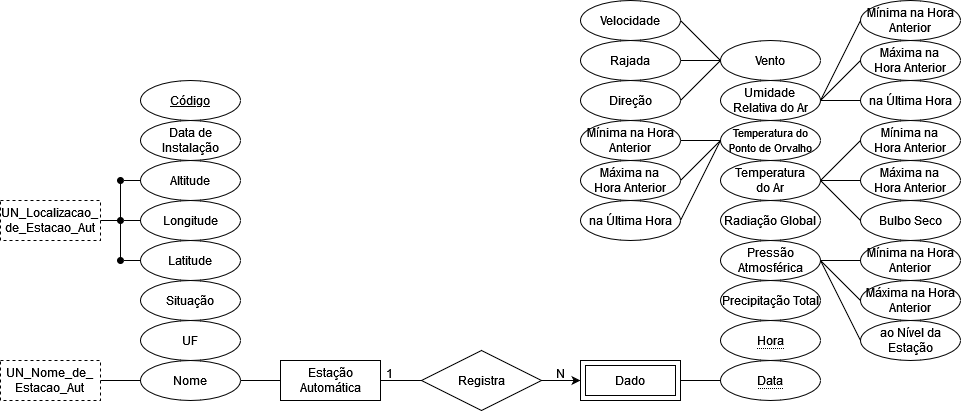

The diagram above was exported from draw.io. Its source (the exported page's mxGraphModel, read from the mxfile embedded in the PNG):
<mxGraphModel dx="1687" dy="920" grid="1" gridSize="10" guides="1" tooltips="1" connect="1" arrows="1" fold="1" page="1" pageScale="1" pageWidth="850" pageHeight="1100" math="0" shadow="0" extFonts="Permanent Marker^https://fonts.googleapis.com/css?family=Permanent+Marker">
  <root>
    <mxCell id="0" />
    <mxCell id="1" parent="0" />
    <mxCell id="i4WoRnu4-RF9Ivq06GJe-2" value="Estação Automática" style="whiteSpace=wrap;html=1;align=center;" parent="1" vertex="1">
      <mxGeometry x="280" y="360" width="100" height="40" as="geometry" />
    </mxCell>
    <mxCell id="i4WoRnu4-RF9Ivq06GJe-4" value="Nome" style="ellipse;whiteSpace=wrap;html=1;align=center;" parent="1" vertex="1">
      <mxGeometry x="140" y="360" width="100" height="40" as="geometry" />
    </mxCell>
    <mxCell id="i4WoRnu4-RF9Ivq06GJe-5" value="UF" style="ellipse;whiteSpace=wrap;html=1;align=center;" parent="1" vertex="1">
      <mxGeometry x="140" y="320" width="100" height="40" as="geometry" />
    </mxCell>
    <mxCell id="i4WoRnu4-RF9Ivq06GJe-6" value="Situação" style="ellipse;whiteSpace=wrap;html=1;align=center;" parent="1" vertex="1">
      <mxGeometry x="140" y="280" width="100" height="40" as="geometry" />
    </mxCell>
    <mxCell id="i4WoRnu4-RF9Ivq06GJe-7" value="Latitude" style="ellipse;whiteSpace=wrap;html=1;align=center;" parent="1" vertex="1">
      <mxGeometry x="140" y="240" width="100" height="40" as="geometry" />
    </mxCell>
    <mxCell id="i4WoRnu4-RF9Ivq06GJe-8" value="Longitude" style="ellipse;whiteSpace=wrap;html=1;align=center;" parent="1" vertex="1">
      <mxGeometry x="140" y="200" width="100" height="40" as="geometry" />
    </mxCell>
    <mxCell id="i4WoRnu4-RF9Ivq06GJe-9" value="Altitude" style="ellipse;whiteSpace=wrap;html=1;align=center;" parent="1" vertex="1">
      <mxGeometry x="140" y="160" width="100" height="40" as="geometry" />
    </mxCell>
    <mxCell id="i4WoRnu4-RF9Ivq06GJe-10" value="Data de Instalação" style="ellipse;whiteSpace=wrap;html=1;align=center;" parent="1" vertex="1">
      <mxGeometry x="140" y="120" width="100" height="40" as="geometry" />
    </mxCell>
    <mxCell id="i4WoRnu4-RF9Ivq06GJe-12" value="Código" style="ellipse;whiteSpace=wrap;html=1;align=center;fontStyle=4;" parent="1" vertex="1">
      <mxGeometry x="140" y="80" width="100" height="40" as="geometry" />
    </mxCell>
    <mxCell id="i4WoRnu4-RF9Ivq06GJe-13" value="" style="endArrow=none;html=1;rounded=0;exitX=1;exitY=0.5;exitDx=0;exitDy=0;entryX=0;entryY=0.5;entryDx=0;entryDy=0;" parent="1" source="i4WoRnu4-RF9Ivq06GJe-4" target="i4WoRnu4-RF9Ivq06GJe-2" edge="1">
      <mxGeometry relative="1" as="geometry">
        <mxPoint x="420" y="420" as="sourcePoint" />
        <mxPoint x="580" y="420" as="targetPoint" />
      </mxGeometry>
    </mxCell>
    <mxCell id="i4WoRnu4-RF9Ivq06GJe-25" value="UN_Nome_de_&lt;br&gt;Estacao_Aut" style="whiteSpace=wrap;html=1;align=center;dashed=1;" parent="1" vertex="1">
      <mxGeometry y="360" width="100" height="40" as="geometry" />
    </mxCell>
    <mxCell id="i4WoRnu4-RF9Ivq06GJe-28" value="" style="endArrow=none;html=1;rounded=0;exitX=1;exitY=0.5;exitDx=0;exitDy=0;entryX=0;entryY=0.5;entryDx=0;entryDy=0;" parent="1" source="i4WoRnu4-RF9Ivq06GJe-25" target="i4WoRnu4-RF9Ivq06GJe-4" edge="1">
      <mxGeometry relative="1" as="geometry">
        <mxPoint x="420" y="420" as="sourcePoint" />
        <mxPoint x="120" y="380" as="targetPoint" />
      </mxGeometry>
    </mxCell>
    <mxCell id="i4WoRnu4-RF9Ivq06GJe-29" value="UN_Localizacao_&lt;br&gt;de_Estacao_Aut" style="whiteSpace=wrap;html=1;align=center;dashed=1;" parent="1" vertex="1">
      <mxGeometry y="200" width="100" height="40" as="geometry" />
    </mxCell>
    <mxCell id="i4WoRnu4-RF9Ivq06GJe-30" value="" style="endArrow=none;html=1;rounded=0;exitX=1;exitY=0.5;exitDx=0;exitDy=0;" parent="1" source="i4WoRnu4-RF9Ivq06GJe-29" edge="1">
      <mxGeometry relative="1" as="geometry">
        <mxPoint x="160" y="290" as="sourcePoint" />
        <mxPoint x="120" y="220" as="targetPoint" />
      </mxGeometry>
    </mxCell>
    <mxCell id="i4WoRnu4-RF9Ivq06GJe-31" value="" style="endArrow=none;html=1;rounded=0;startArrow=oval;startFill=1;entryX=0;entryY=0.5;entryDx=0;entryDy=0;" parent="1" target="i4WoRnu4-RF9Ivq06GJe-8" edge="1">
      <mxGeometry relative="1" as="geometry">
        <mxPoint x="120" y="220" as="sourcePoint" />
        <mxPoint x="120" y="250" as="targetPoint" />
      </mxGeometry>
    </mxCell>
    <mxCell id="i4WoRnu4-RF9Ivq06GJe-32" value="" style="endArrow=none;html=1;rounded=0;startArrow=oval;startFill=1;entryX=0;entryY=0.5;entryDx=0;entryDy=0;" parent="1" target="i4WoRnu4-RF9Ivq06GJe-9" edge="1">
      <mxGeometry relative="1" as="geometry">
        <mxPoint x="120" y="180" as="sourcePoint" />
        <mxPoint x="425" y="190" as="targetPoint" />
      </mxGeometry>
    </mxCell>
    <mxCell id="i4WoRnu4-RF9Ivq06GJe-33" value="" style="endArrow=none;html=1;rounded=0;startArrow=oval;startFill=1;entryX=0;entryY=0.5;entryDx=0;entryDy=0;" parent="1" target="i4WoRnu4-RF9Ivq06GJe-7" edge="1">
      <mxGeometry relative="1" as="geometry">
        <mxPoint x="120" y="260" as="sourcePoint" />
        <mxPoint x="140" y="260" as="targetPoint" />
      </mxGeometry>
    </mxCell>
    <mxCell id="i4WoRnu4-RF9Ivq06GJe-34" value="" style="endArrow=none;html=1;rounded=0;" parent="1" edge="1">
      <mxGeometry relative="1" as="geometry">
        <mxPoint x="120" y="180" as="sourcePoint" />
        <mxPoint x="120" y="260" as="targetPoint" />
      </mxGeometry>
    </mxCell>
    <mxCell id="i4WoRnu4-RF9Ivq06GJe-86" value="Registra" style="shape=rhombus;perimeter=rhombusPerimeter;whiteSpace=wrap;html=1;align=center;" parent="1" vertex="1">
      <mxGeometry x="421" y="350" width="120" height="60" as="geometry" />
    </mxCell>
    <mxCell id="i4WoRnu4-RF9Ivq06GJe-87" value="" style="endArrow=classic;html=1;rounded=0;entryX=0;entryY=0.5;entryDx=0;entryDy=0;exitX=1;exitY=0.5;exitDx=0;exitDy=0;" parent="1" source="i4WoRnu4-RF9Ivq06GJe-86" target="G20AS0qJRGtB05z2wUfk-1" edge="1">
      <mxGeometry width="50" height="50" relative="1" as="geometry">
        <mxPoint x="610" y="330" as="sourcePoint" />
        <mxPoint x="580" y="380" as="targetPoint" />
      </mxGeometry>
    </mxCell>
    <mxCell id="i4WoRnu4-RF9Ivq06GJe-88" value="" style="endArrow=none;html=1;rounded=0;exitX=1;exitY=0.5;exitDx=0;exitDy=0;entryX=0;entryY=0.5;entryDx=0;entryDy=0;" parent="1" source="i4WoRnu4-RF9Ivq06GJe-2" target="i4WoRnu4-RF9Ivq06GJe-86" edge="1">
      <mxGeometry relative="1" as="geometry">
        <mxPoint x="470" y="380" as="sourcePoint" />
        <mxPoint x="630" y="380" as="targetPoint" />
      </mxGeometry>
    </mxCell>
    <mxCell id="i4WoRnu4-RF9Ivq06GJe-89" value="1" style="text;strokeColor=none;fillColor=none;spacingLeft=4;spacingRight=4;overflow=hidden;rotatable=0;points=[[0,0.5],[1,0.5]];portConstraint=eastwest;fontSize=12;whiteSpace=wrap;html=1;" parent="1" vertex="1">
      <mxGeometry x="380" y="360" width="40" height="30" as="geometry" />
    </mxCell>
    <mxCell id="i4WoRnu4-RF9Ivq06GJe-90" value="&lt;div align=&quot;right&quot;&gt;N&lt;/div&gt;" style="text;strokeColor=none;fillColor=none;spacingLeft=4;spacingRight=4;overflow=hidden;rotatable=0;points=[[0,0.5],[1,0.5]];portConstraint=eastwest;fontSize=12;whiteSpace=wrap;html=1;align=right;" parent="1" vertex="1">
      <mxGeometry x="531" y="360" width="40" height="30" as="geometry" />
    </mxCell>
    <mxCell id="G20AS0qJRGtB05z2wUfk-1" value="Dado" style="shape=ext;margin=3;double=1;whiteSpace=wrap;html=1;align=center;" vertex="1" parent="1">
      <mxGeometry x="580" y="360" width="100" height="40" as="geometry" />
    </mxCell>
    <mxCell id="G20AS0qJRGtB05z2wUfk-2" value="&lt;span style=&quot;border-bottom: 1px dotted&quot;&gt;Data&lt;/span&gt;" style="ellipse;whiteSpace=wrap;html=1;align=center;" vertex="1" parent="1">
      <mxGeometry x="720" y="360" width="100" height="40" as="geometry" />
    </mxCell>
    <mxCell id="G20AS0qJRGtB05z2wUfk-3" value="" style="endArrow=none;html=1;rounded=0;exitX=1;exitY=0.5;exitDx=0;exitDy=0;entryX=0;entryY=0.5;entryDx=0;entryDy=0;" edge="1" parent="1" source="G20AS0qJRGtB05z2wUfk-1" target="G20AS0qJRGtB05z2wUfk-2">
      <mxGeometry relative="1" as="geometry">
        <mxPoint x="630" y="360" as="sourcePoint" />
        <mxPoint x="790" y="360" as="targetPoint" />
      </mxGeometry>
    </mxCell>
    <mxCell id="G20AS0qJRGtB05z2wUfk-4" value="&lt;span style=&quot;border-bottom: 1px dotted&quot;&gt;Hora&lt;/span&gt;" style="ellipse;whiteSpace=wrap;html=1;align=center;" vertex="1" parent="1">
      <mxGeometry x="720" y="320" width="100" height="40" as="geometry" />
    </mxCell>
    <mxCell id="G20AS0qJRGtB05z2wUfk-5" value="Precipitação Total" style="ellipse;whiteSpace=wrap;html=1;align=center;" vertex="1" parent="1">
      <mxGeometry x="720" y="280" width="100" height="40" as="geometry" />
    </mxCell>
    <mxCell id="G20AS0qJRGtB05z2wUfk-6" value="Pressão Atmosférica" style="ellipse;whiteSpace=wrap;html=1;align=center;" vertex="1" parent="1">
      <mxGeometry x="720" y="240" width="100" height="40" as="geometry" />
    </mxCell>
    <mxCell id="G20AS0qJRGtB05z2wUfk-8" value="Máxima na Hora Anterior" style="ellipse;whiteSpace=wrap;html=1;align=center;" vertex="1" parent="1">
      <mxGeometry x="860" y="280" width="100" height="40" as="geometry" />
    </mxCell>
    <mxCell id="G20AS0qJRGtB05z2wUfk-9" value="ao Nível da Estação" style="ellipse;whiteSpace=wrap;html=1;align=center;" vertex="1" parent="1">
      <mxGeometry x="860" y="320" width="100" height="40" as="geometry" />
    </mxCell>
    <mxCell id="G20AS0qJRGtB05z2wUfk-10" value="Mínima na Hora Anterior" style="ellipse;whiteSpace=wrap;html=1;align=center;" vertex="1" parent="1">
      <mxGeometry x="860" y="240" width="100" height="40" as="geometry" />
    </mxCell>
    <mxCell id="G20AS0qJRGtB05z2wUfk-11" value="" style="endArrow=none;html=1;rounded=0;exitX=1;exitY=0.5;exitDx=0;exitDy=0;entryX=0;entryY=0.5;entryDx=0;entryDy=0;" edge="1" parent="1" source="G20AS0qJRGtB05z2wUfk-6" target="G20AS0qJRGtB05z2wUfk-9">
      <mxGeometry relative="1" as="geometry">
        <mxPoint x="630" y="280" as="sourcePoint" />
        <mxPoint x="790" y="280" as="targetPoint" />
      </mxGeometry>
    </mxCell>
    <mxCell id="G20AS0qJRGtB05z2wUfk-12" value="" style="endArrow=none;html=1;rounded=0;exitX=1;exitY=0.5;exitDx=0;exitDy=0;entryX=0;entryY=0.5;entryDx=0;entryDy=0;" edge="1" parent="1" source="G20AS0qJRGtB05z2wUfk-6" target="G20AS0qJRGtB05z2wUfk-8">
      <mxGeometry relative="1" as="geometry">
        <mxPoint x="630" y="280" as="sourcePoint" />
        <mxPoint x="790" y="280" as="targetPoint" />
      </mxGeometry>
    </mxCell>
    <mxCell id="G20AS0qJRGtB05z2wUfk-13" value="" style="endArrow=none;html=1;rounded=0;exitX=1;exitY=0.5;exitDx=0;exitDy=0;entryX=0;entryY=0.5;entryDx=0;entryDy=0;" edge="1" parent="1" source="G20AS0qJRGtB05z2wUfk-6" target="G20AS0qJRGtB05z2wUfk-10">
      <mxGeometry relative="1" as="geometry">
        <mxPoint x="630" y="280" as="sourcePoint" />
        <mxPoint x="790" y="280" as="targetPoint" />
      </mxGeometry>
    </mxCell>
    <mxCell id="G20AS0qJRGtB05z2wUfk-14" value="Radiação Global" style="ellipse;whiteSpace=wrap;html=1;align=center;" vertex="1" parent="1">
      <mxGeometry x="720" y="200" width="100" height="40" as="geometry" />
    </mxCell>
    <mxCell id="G20AS0qJRGtB05z2wUfk-20" value="Temperatura&lt;br&gt;do Ar" style="ellipse;whiteSpace=wrap;html=1;align=center;" vertex="1" parent="1">
      <mxGeometry x="720" y="160" width="100" height="40" as="geometry" />
    </mxCell>
    <mxCell id="G20AS0qJRGtB05z2wUfk-21" value="Bulbo Seco" style="ellipse;whiteSpace=wrap;html=1;align=center;" vertex="1" parent="1">
      <mxGeometry x="860" y="200" width="100" height="40" as="geometry" />
    </mxCell>
    <mxCell id="G20AS0qJRGtB05z2wUfk-23" value="&lt;font style=&quot;font-size: 12px;&quot;&gt;Máxima na&lt;br&gt;Hora Anterior&lt;/font&gt;" style="ellipse;whiteSpace=wrap;html=1;align=center;" vertex="1" parent="1">
      <mxGeometry x="860" y="160" width="100" height="40" as="geometry" />
    </mxCell>
    <mxCell id="G20AS0qJRGtB05z2wUfk-24" value="&lt;font style=&quot;font-size: 12px;&quot;&gt;Mínima na&lt;br&gt;Hora Anterior&lt;/font&gt;" style="ellipse;whiteSpace=wrap;html=1;align=center;" vertex="1" parent="1">
      <mxGeometry x="860" y="120" width="100" height="40" as="geometry" />
    </mxCell>
    <mxCell id="G20AS0qJRGtB05z2wUfk-25" value="" style="endArrow=none;html=1;rounded=0;exitX=1;exitY=0.5;exitDx=0;exitDy=0;entryX=0;entryY=0.5;entryDx=0;entryDy=0;" edge="1" parent="1" source="G20AS0qJRGtB05z2wUfk-20" target="G20AS0qJRGtB05z2wUfk-21">
      <mxGeometry relative="1" as="geometry">
        <mxPoint x="850" y="240" as="sourcePoint" />
        <mxPoint x="1010" y="240" as="targetPoint" />
      </mxGeometry>
    </mxCell>
    <mxCell id="G20AS0qJRGtB05z2wUfk-26" value="" style="endArrow=none;html=1;rounded=0;exitX=1;exitY=0.5;exitDx=0;exitDy=0;entryX=0;entryY=0.5;entryDx=0;entryDy=0;" edge="1" parent="1" source="G20AS0qJRGtB05z2wUfk-20" target="G20AS0qJRGtB05z2wUfk-23">
      <mxGeometry relative="1" as="geometry">
        <mxPoint x="850" y="240" as="sourcePoint" />
        <mxPoint x="1010" y="240" as="targetPoint" />
      </mxGeometry>
    </mxCell>
    <mxCell id="G20AS0qJRGtB05z2wUfk-27" value="" style="endArrow=none;html=1;rounded=0;exitX=1;exitY=0.5;exitDx=0;exitDy=0;entryX=0;entryY=0.5;entryDx=0;entryDy=0;" edge="1" parent="1" source="G20AS0qJRGtB05z2wUfk-20" target="G20AS0qJRGtB05z2wUfk-24">
      <mxGeometry relative="1" as="geometry">
        <mxPoint x="850" y="240" as="sourcePoint" />
        <mxPoint x="1010" y="240" as="targetPoint" />
      </mxGeometry>
    </mxCell>
    <mxCell id="G20AS0qJRGtB05z2wUfk-28" value="&lt;font style=&quot;font-size: 11px;&quot;&gt;Temperatura do Ponto de Orvalho&lt;/font&gt;" style="ellipse;whiteSpace=wrap;html=1;align=center;" vertex="1" parent="1">
      <mxGeometry x="720" y="120" width="100" height="40" as="geometry" />
    </mxCell>
    <mxCell id="G20AS0qJRGtB05z2wUfk-29" value="na Última Hora" style="ellipse;whiteSpace=wrap;html=1;align=center;" vertex="1" parent="1">
      <mxGeometry x="580" y="200" width="100" height="40" as="geometry" />
    </mxCell>
    <mxCell id="G20AS0qJRGtB05z2wUfk-30" value="Máxima na&lt;br&gt;Hora Anterior" style="ellipse;whiteSpace=wrap;html=1;align=center;" vertex="1" parent="1">
      <mxGeometry x="580" y="160" width="100" height="40" as="geometry" />
    </mxCell>
    <mxCell id="G20AS0qJRGtB05z2wUfk-31" value="Mínima na Hora Anterior" style="ellipse;whiteSpace=wrap;html=1;align=center;" vertex="1" parent="1">
      <mxGeometry x="580" y="120" width="100" height="40" as="geometry" />
    </mxCell>
    <mxCell id="G20AS0qJRGtB05z2wUfk-32" value="" style="endArrow=none;html=1;rounded=0;exitX=1;exitY=0.5;exitDx=0;exitDy=0;entryX=0;entryY=0.5;entryDx=0;entryDy=0;" edge="1" parent="1" source="G20AS0qJRGtB05z2wUfk-29" target="G20AS0qJRGtB05z2wUfk-28">
      <mxGeometry relative="1" as="geometry">
        <mxPoint x="640" y="130" as="sourcePoint" />
        <mxPoint x="800" y="130" as="targetPoint" />
      </mxGeometry>
    </mxCell>
    <mxCell id="G20AS0qJRGtB05z2wUfk-33" value="" style="endArrow=none;html=1;rounded=0;exitX=1;exitY=0.5;exitDx=0;exitDy=0;entryX=0;entryY=0.5;entryDx=0;entryDy=0;" edge="1" parent="1" source="G20AS0qJRGtB05z2wUfk-30" target="G20AS0qJRGtB05z2wUfk-28">
      <mxGeometry relative="1" as="geometry">
        <mxPoint x="640" y="130" as="sourcePoint" />
        <mxPoint x="800" y="130" as="targetPoint" />
      </mxGeometry>
    </mxCell>
    <mxCell id="G20AS0qJRGtB05z2wUfk-34" value="" style="endArrow=none;html=1;rounded=0;exitX=1;exitY=0.5;exitDx=0;exitDy=0;entryX=0;entryY=0.5;entryDx=0;entryDy=0;" edge="1" parent="1" source="G20AS0qJRGtB05z2wUfk-31" target="G20AS0qJRGtB05z2wUfk-28">
      <mxGeometry relative="1" as="geometry">
        <mxPoint x="640" y="130" as="sourcePoint" />
        <mxPoint x="800" y="130" as="targetPoint" />
      </mxGeometry>
    </mxCell>
    <mxCell id="G20AS0qJRGtB05z2wUfk-35" value="Umidade&lt;br&gt;Relativa do Ar" style="ellipse;whiteSpace=wrap;html=1;align=center;" vertex="1" parent="1">
      <mxGeometry x="720" y="80" width="100" height="40" as="geometry" />
    </mxCell>
    <mxCell id="G20AS0qJRGtB05z2wUfk-37" value="na Última Hora" style="ellipse;whiteSpace=wrap;html=1;align=center;" vertex="1" parent="1">
      <mxGeometry x="860" y="80" width="100" height="40" as="geometry" />
    </mxCell>
    <mxCell id="G20AS0qJRGtB05z2wUfk-38" value="Máxima na&lt;br&gt;Hora Anterior" style="ellipse;whiteSpace=wrap;html=1;align=center;" vertex="1" parent="1">
      <mxGeometry x="860" y="40" width="100" height="40" as="geometry" />
    </mxCell>
    <mxCell id="G20AS0qJRGtB05z2wUfk-39" value="Mínima na Hora Anterior" style="ellipse;whiteSpace=wrap;html=1;align=center;" vertex="1" parent="1">
      <mxGeometry x="860" width="100" height="40" as="geometry" />
    </mxCell>
    <mxCell id="G20AS0qJRGtB05z2wUfk-40" value="" style="endArrow=none;html=1;rounded=0;exitX=1;exitY=0.5;exitDx=0;exitDy=0;entryX=0;entryY=0.5;entryDx=0;entryDy=0;" edge="1" parent="1" source="G20AS0qJRGtB05z2wUfk-35" target="G20AS0qJRGtB05z2wUfk-37">
      <mxGeometry relative="1" as="geometry">
        <mxPoint x="640" y="110" as="sourcePoint" />
        <mxPoint x="800" y="110" as="targetPoint" />
      </mxGeometry>
    </mxCell>
    <mxCell id="G20AS0qJRGtB05z2wUfk-41" value="" style="endArrow=none;html=1;rounded=0;exitX=1;exitY=0.5;exitDx=0;exitDy=0;entryX=0;entryY=0.5;entryDx=0;entryDy=0;" edge="1" parent="1" source="G20AS0qJRGtB05z2wUfk-35" target="G20AS0qJRGtB05z2wUfk-38">
      <mxGeometry relative="1" as="geometry">
        <mxPoint x="640" y="110" as="sourcePoint" />
        <mxPoint x="800" y="110" as="targetPoint" />
      </mxGeometry>
    </mxCell>
    <mxCell id="G20AS0qJRGtB05z2wUfk-42" value="" style="endArrow=none;html=1;rounded=0;exitX=1;exitY=0.5;exitDx=0;exitDy=0;entryX=0;entryY=0.5;entryDx=0;entryDy=0;" edge="1" parent="1" source="G20AS0qJRGtB05z2wUfk-35" target="G20AS0qJRGtB05z2wUfk-39">
      <mxGeometry relative="1" as="geometry">
        <mxPoint x="640" y="110" as="sourcePoint" />
        <mxPoint x="800" y="110" as="targetPoint" />
      </mxGeometry>
    </mxCell>
    <mxCell id="G20AS0qJRGtB05z2wUfk-43" value="Vento" style="ellipse;whiteSpace=wrap;html=1;align=center;" vertex="1" parent="1">
      <mxGeometry x="720" y="40" width="100" height="40" as="geometry" />
    </mxCell>
    <mxCell id="G20AS0qJRGtB05z2wUfk-44" value="Direção" style="ellipse;whiteSpace=wrap;html=1;align=center;" vertex="1" parent="1">
      <mxGeometry x="580" y="80" width="100" height="40" as="geometry" />
    </mxCell>
    <mxCell id="G20AS0qJRGtB05z2wUfk-45" value="Rajada" style="ellipse;whiteSpace=wrap;html=1;align=center;" vertex="1" parent="1">
      <mxGeometry x="580" y="40" width="100" height="40" as="geometry" />
    </mxCell>
    <mxCell id="G20AS0qJRGtB05z2wUfk-46" value="Velocidade" style="ellipse;whiteSpace=wrap;html=1;align=center;" vertex="1" parent="1">
      <mxGeometry x="580" width="100" height="40" as="geometry" />
    </mxCell>
    <mxCell id="G20AS0qJRGtB05z2wUfk-47" value="" style="endArrow=none;html=1;rounded=0;exitX=1;exitY=0.5;exitDx=0;exitDy=0;entryX=0;entryY=0.5;entryDx=0;entryDy=0;" edge="1" parent="1" source="G20AS0qJRGtB05z2wUfk-44" target="G20AS0qJRGtB05z2wUfk-43">
      <mxGeometry relative="1" as="geometry">
        <mxPoint x="640" y="120" as="sourcePoint" />
        <mxPoint x="800" y="120" as="targetPoint" />
      </mxGeometry>
    </mxCell>
    <mxCell id="G20AS0qJRGtB05z2wUfk-48" value="" style="endArrow=none;html=1;rounded=0;exitX=1;exitY=0.5;exitDx=0;exitDy=0;entryX=0;entryY=0.5;entryDx=0;entryDy=0;" edge="1" parent="1" source="G20AS0qJRGtB05z2wUfk-45" target="G20AS0qJRGtB05z2wUfk-43">
      <mxGeometry relative="1" as="geometry">
        <mxPoint x="640" y="120" as="sourcePoint" />
        <mxPoint x="800" y="120" as="targetPoint" />
      </mxGeometry>
    </mxCell>
    <mxCell id="G20AS0qJRGtB05z2wUfk-49" value="" style="endArrow=none;html=1;rounded=0;exitX=1;exitY=0.5;exitDx=0;exitDy=0;entryX=0;entryY=0.5;entryDx=0;entryDy=0;" edge="1" parent="1" source="G20AS0qJRGtB05z2wUfk-46" target="G20AS0qJRGtB05z2wUfk-43">
      <mxGeometry relative="1" as="geometry">
        <mxPoint x="640" y="120" as="sourcePoint" />
        <mxPoint x="800" y="120" as="targetPoint" />
      </mxGeometry>
    </mxCell>
  </root>
</mxGraphModel>